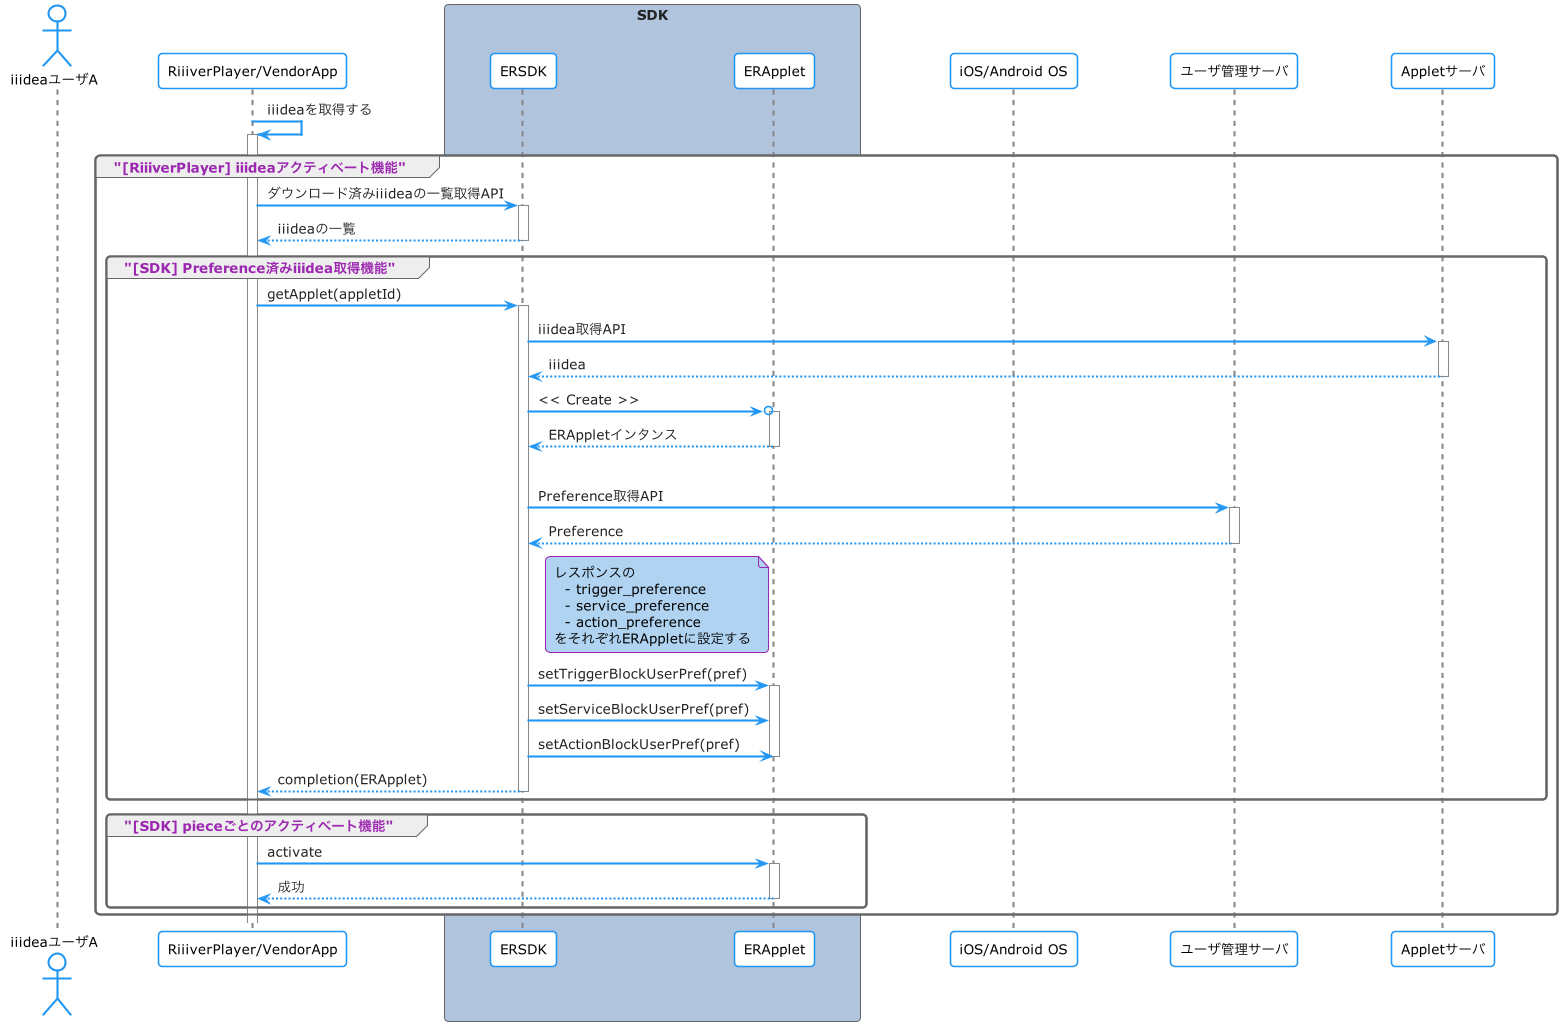

The diagram above was rendered by PlantUML. Its source (embedded in the PNG):
@startuml
!include style.conf

actor "iiideaユーザA" as UserA
participant "RiiiverPlayer/VendorApp" as PlayerApp
box "SDK" #LightSteelBlue
  participant "ERSDK" as Sdk
  participant "ERApplet" as ERApplet
end box
participant "iOS/Android OS" as Os
participant "ユーザ管理サーバ" as UserServer
participant "Appletサーバ" as AppletServer

PlayerApp       -> PlayerApp          ++: iiideaを取得する

group "[RiiiverPlayer] iiideaアクティベート機能"
  PlayerApp       -> Sdk              ++: ダウンロード済みiiideaの一覧取得API
  PlayerApp      <-- Sdk              --: iiideaの一覧

  group "[SDK] Preference済みiiidea取得機能"
    PlayerApp       -> Sdk            ++: getApplet(appletId)
    Sdk             -> AppletServer   ++: iiidea取得API
    Sdk            <-- AppletServer   --: iiidea

    Sdk            ->o ERApplet       ++: << Create >>
    Sdk            <-- ERApplet       --: ERAppletインタンス

    |||
    Sdk             -> UserServer     ++: Preference取得API
    Sdk            <-- UserServer     --: Preference

    note left ERApplet
      レスポンスの
        - trigger_preference
        - service_preference
        - action_preference
      をそれぞれERAppletに設定する
    end note

    Sdk             -> ERApplet       ++: setTriggerBlockUserPref(pref)
    Sdk             -> ERApplet         : setServiceBlockUserPref(pref)
    Sdk             -> ERApplet         : setActionBlockUserPref(pref)
    deactivate ERApplet

    PlayerApp      <-- Sdk            --: completion(ERApplet)
  end

  group "[SDK] pieceごとのアクティベート機能"
    PlayerApp       -> ERApplet       ++: activate
    PlayerApp      <-- ERApplet       --: 成功
  end
end

@enduml